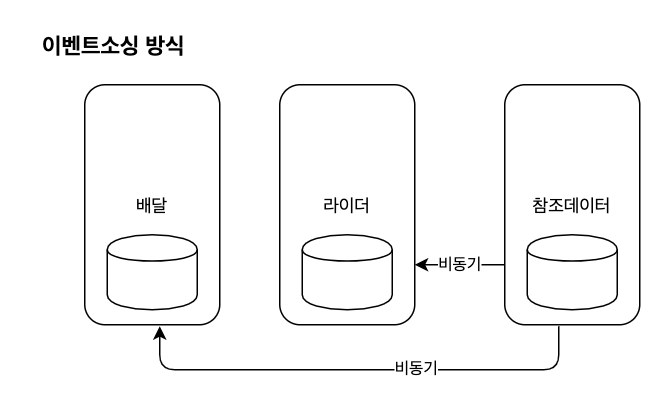

The diagram above was exported from draw.io. Its source (the exported page's mxGraphModel, read from the mxfile embedded in the PNG):
<mxGraphModel dx="866" dy="565" grid="1" gridSize="10" guides="1" tooltips="1" connect="1" arrows="1" fold="1" page="1" pageScale="1" pageWidth="1920" pageHeight="1200" math="0" shadow="0">
  <root>
    <mxCell id="0" />
    <mxCell id="1" parent="0" />
    <mxCell id="2" value="배달" style="rounded=1;whiteSpace=wrap;html=1;" vertex="1" parent="1">
      <mxGeometry x="540" y="80" width="90" height="160" as="geometry" />
    </mxCell>
    <mxCell id="3" value="" style="shape=cylinder;whiteSpace=wrap;html=1;boundedLbl=1;backgroundOutline=1;" vertex="1" parent="1">
      <mxGeometry x="555" y="180" width="60" height="50" as="geometry" />
    </mxCell>
    <mxCell id="4" value="라이더" style="rounded=1;whiteSpace=wrap;html=1;" vertex="1" parent="1">
      <mxGeometry x="670" y="80" width="90" height="160" as="geometry" />
    </mxCell>
    <mxCell id="5" value="" style="shape=cylinder;whiteSpace=wrap;html=1;boundedLbl=1;backgroundOutline=1;" vertex="1" parent="1">
      <mxGeometry x="685" y="180" width="60" height="50" as="geometry" />
    </mxCell>
    <mxCell id="6" value="참조데이터" style="rounded=1;whiteSpace=wrap;html=1;" vertex="1" parent="1">
      <mxGeometry x="820" y="80" width="90" height="160" as="geometry" />
    </mxCell>
    <mxCell id="7" value="" style="shape=cylinder;whiteSpace=wrap;html=1;boundedLbl=1;backgroundOutline=1;" vertex="1" parent="1">
      <mxGeometry x="835" y="180" width="60" height="50" as="geometry" />
    </mxCell>
    <mxCell id="8" value="" style="endArrow=classic;html=1;exitX=0;exitY=0.75;exitDx=0;exitDy=0;entryX=1;entryY=0.75;entryDx=0;entryDy=0;" edge="1" source="6" target="4" parent="1">
      <mxGeometry width="50" height="50" relative="1" as="geometry">
        <mxPoint x="720" y="180" as="sourcePoint" />
        <mxPoint x="770" y="130" as="targetPoint" />
      </mxGeometry>
    </mxCell>
    <mxCell id="9" value="비동기" style="edgeLabel;html=1;align=center;verticalAlign=middle;resizable=0;points=[];" vertex="1" connectable="0" parent="8">
      <mxGeometry x="0.0333" y="-1" relative="1" as="geometry">
        <mxPoint as="offset" />
      </mxGeometry>
    </mxCell>
    <mxCell id="10" value="" style="endArrow=classic;html=1;exitX=0.4;exitY=1.006;exitDx=0;exitDy=0;exitPerimeter=0;" edge="1" source="6" parent="1">
      <mxGeometry width="50" height="50" relative="1" as="geometry">
        <mxPoint x="800" y="330" as="sourcePoint" />
        <mxPoint x="590" y="241" as="targetPoint" />
        <Array as="points">
          <mxPoint x="856" y="270" />
          <mxPoint x="590" y="270" />
        </Array>
      </mxGeometry>
    </mxCell>
    <mxCell id="11" value="비동기" style="edgeLabel;html=1;align=center;verticalAlign=middle;resizable=0;points=[];" vertex="1" connectable="0" parent="10">
      <mxGeometry x="-0.2282" y="-2" relative="1" as="geometry">
        <mxPoint as="offset" />
      </mxGeometry>
    </mxCell>
    <mxCell id="12" value="이벤트소싱 방식" style="text;html=1;align=center;verticalAlign=middle;resizable=0;points=[];autosize=1;fontStyle=1;fontSize=15;" vertex="1" parent="1">
      <mxGeometry x="504" y="44" width="110" height="20" as="geometry" />
    </mxCell>
  </root>
</mxGraphModel>